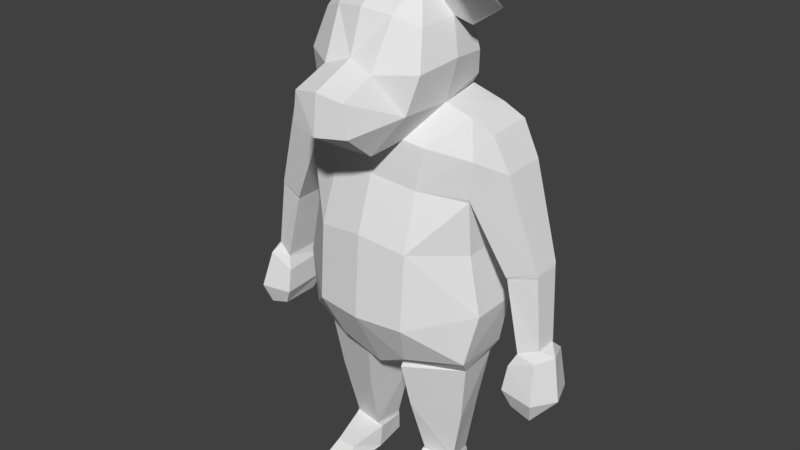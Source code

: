 # Source: Piggy.blend  (saved by Blender 2.77.0; exported with 4.5.12 LTS)
import bpy
from mathutils import Matrix  # noqa: F401  (used for matrix-valued properties, if any)

bpy.ops.wm.read_factory_settings(use_empty=True)
scene = bpy.context.scene
scene.name = 'Scene'

# ---- collections
col_collection_1 = bpy.data.collections.new('Collection 1'); scene.collection.children.link(col_collection_1)

# ---- world
world_world = bpy.data.worlds.new('World'); scene.world = world_world
world_world.color = (0.05088, 0.05088, 0.05088)
world_world.use_sun_shadow = False
world_world.sun_shadow_jitter_overblur = 0.0
world_world.cycles.sampling_method = 'MANUAL'

# ---- meshes
me_cube_001 = bpy.data.meshes.new('Cube.001')
me_cube_001.from_pydata([(0.1088, -0.23, 0.0009677), (0.1298, -0.1679, 0.05729), (0.1214, 0.09581, 0.001459), (0.1223, 0.09568, 0.06545), (0.2258, -0.23, -0.000657), (0.2064, -0.1679, 0.05622), (0.2132, 0.09581, 0.0001838), (0.2141, 0.09568, 0.06418), (0.1017, -0.03148, 0.08801), (0.1005, -0.04514, 0.001461), (0.2354, -0.03148, 0.08616), (0.2342, -0.04514, -0.0003948), (0.1153, -0.03991, 0.1036), (0.1246, 0.09563, 0.08204), (0.2123, 0.08845, 0.08082), (0.2326, -0.01822, 0.1018), (0.09504, -0.1008, 0.3245), (0.09144, 0.1393, 0.3262), (0.2607, 0.08092, 0.3238), (0.2818, -0.04354, 0.3147), (0.07287, -0.1187, 0.5089), (0.07115, 0.1976, 0.5109), (0.3281, 0.1088, 0.5976), (0.338, -0.1155, 0.6059), (0.3803, 0.08361, 0.805), (0.3802, -0.09384, 0.8018), (0.1357, -0.1896, 0.5823), (0.1785, -0.2621, 0.7468), (0.1859, 0.2781, 0.6364), (0.1746, 0.294, 0.8074), (0.2585, 0.08126, 0.3129), (0.07735, -0.1342, 0.498), (0.09293, 0.1373, 0.3153), (0.3156, -0.0697, 0.5478), (0.09404, 0.1359, 0.3072), (0.2569, 0.08151, 0.3048), (0.06905, 0.1968, 0.5), (0.3035, 0.09155, 0.551), (0.3372, 0.08361, 1.025), (0.3366, -0.09384, 1.022), (0.1787, -0.2417, 1.029), (0.1725, 0.2266, 1.057), (0.3362, 0.1433, 1.231), (0.3357, -0.1108, 1.228), (0.1702, -0.1758, 1.234), (0.1725, 0.2187, 1.232), (0.1955, -0.1639, 1.384), (0.208, -0.07122, 1.516), (0.1911, -0.1724, 1.775), (0.1776, 0.1104, 1.525), (0.1702, 0.2005, 1.405), (0.3957, -0.07341, 1.452), (0.3957, 0.09254, 1.461), (0.4614, -0.07621, 1.338), (0.4614, 0.08084, 1.346), (0.4682, 0.1058, 0.9728), (0.4671, -0.06873, 0.9711), (0.5661, -0.04597, 1.005), (0.5683, 0.05424, 1.005), (0.5254, 0.06599, 0.7128), (0.5246, -0.07476, 0.7127), (0.5947, -0.04925, 0.7391), (0.5962, 0.02341, 0.7427), (0.5671, -0.04409, 0.9963), (0.4688, -0.06947, 0.9629), (0.4706, 0.1007, 0.961), (0.5034, -0.09509, 0.667), (0.5652, 0.05894, 1.018), (0.5635, -0.0465, 1.013), (0.4638, -0.0722, 0.9775), (0.5186, 0.0992, 0.6694), (0.6017, -0.09288, 0.7099), (0.5997, 0.07468, 0.6972), (0.4964, -0.1157, 0.5791), (0.5156, 0.08555, 0.5762), (0.6211, -0.1325, 0.5736), (0.6242, 0.0791, 0.5538), (0.6036, -0.1024, 0.496), (0.611, 0.05224, 0.4915), (0.527, -0.09989, 0.5178), (0.5344, 0.05475, 0.5132), (0.5241, -0.07511, 0.7195), (0.5249, 0.0671, 0.7209), (0.5928, -0.05259, 0.7466), (0.5943, 0.02833, 0.7504), (0.6661, -0.03073, 0.5602), (0.6357, -0.01693, 0.7136), (0.3357, -0.1083, 1.217), (0.3362, 0.1351, 1.22), (0.3115, 0.09652, 1.496), (0.3115, -0.07187, 1.487), (0.3475, -0.1105, 1.36), (0.3159, -0.1231, 1.366), (0.3499, 0.1337, 1.372), (0.3266, 0.1453, 1.377), (0.1423, 0.1405, 1.578), (0.1328, 0.1506, 1.724), (0.1091, 0.07325, 1.863), (0.1198, -0.08501, 1.918), (0.1071, -0.2121, 1.804), (0.09342, -0.2964, 1.637), (0.0962, -0.4266, 1.585), (0.1112, -0.426, 1.472), (0.09084, -0.2968, 1.372), (0.1982, -0.0256, 1.781), (0.1884, 0.07827, 1.771), (0.1173, -0.1751, 1.396), (0.2248, 0.07717, 1.652), (0.2431, -0.06269, 1.665), (0.2196, -0.2161, 1.643), (0.21, 0.0955, 1.567), (0.179, -0.2346, 1.506), (0.1196, -0.04429, 1.923), (0.2596, -0.01256, 1.759), (0.1954, -0.1338, 1.991), (0.2007, -0.09959, 1.992), (0.3925, -0.04676, 1.844), (0.4313, -0.2282, 1.982), (-0.1088, -0.23, 0.0009677), (-0.1298, -0.1679, 0.05729), (-0.1214, 0.09581, 0.001459), (-0.1223, 0.09568, 0.06545), (-0.2258, -0.23, -0.000657), (-0.2064, -0.1679, 0.05622), (-0.2132, 0.09581, 0.0001838), (-0.2141, 0.09568, 0.06418), (-0.1017, -0.03148, 0.08801), (-0.1005, -0.04514, 0.001461), (-0.2354, -0.03148, 0.08616), (-0.2342, -0.04514, -0.0003948), (-0.1153, -0.03991, 0.1036), (-0.1246, 0.09563, 0.08204), (-0.2123, 0.08845, 0.08082), (-0.2326, -0.01822, 0.1018), (-0.09504, -0.1008, 0.3245), (-0.09144, 0.1393, 0.3262), (-0.2607, 0.08092, 0.3238), (-0.2818, -0.04354, 0.3147), (-0.07287, -0.1187, 0.5089), (-0.07115, 0.1976, 0.5109), (-0.3281, 0.1088, 0.5976), (-0.338, -0.1155, 0.6059), (-0.3803, 0.08361, 0.805), (-0.3802, -0.09384, 0.8018), (-0.1357, -0.1896, 0.5823), (-0.1785, -0.2621, 0.7468), (0.0, -0.1556, 0.5016), (0.0, 0.2383, 0.5293), (-0.1859, 0.2781, 0.6364), (-0.1746, 0.294, 0.8074), (-0.2585, 0.08126, 0.3129), (0.0, -0.2849, 0.745), (-0.07735, -0.1342, 0.498), (0.0, 0.3258, 0.8022), (-0.09293, 0.1373, 0.3153), (-0.3156, -0.0697, 0.5478), (-0.09404, 0.1359, 0.3072), (-0.2569, 0.08151, 0.3048), (-0.06905, 0.1968, 0.5), (-0.3035, 0.09155, 0.551), (-0.3372, 0.08361, 1.025), (-0.3366, -0.09384, 1.022), (-0.1787, -0.2417, 1.029), (-0.1725, 0.2266, 1.057), (0.0, -0.2626, 1.054), (0.0, 0.265, 1.081), (-0.3362, 0.1433, 1.231), (-0.3357, -0.1108, 1.228), (-0.1702, -0.1758, 1.234), (-0.1725, 0.2187, 1.232), (0.0, -0.196, 1.256), (0.0, 0.2572, 1.287), (-0.1955, -0.1639, 1.384), (0.0, -0.184, 1.406), (-0.208, -0.07122, 1.516), (-0.1911, -0.1724, 1.775), (-0.1776, 0.1104, 1.525), (0.0, 0.1738, 1.53), (-0.1702, 0.2005, 1.405), (0.0, 0.2197, 1.427), (-0.3957, -0.07341, 1.452), (-0.3957, 0.09254, 1.461), (-0.4614, -0.07621, 1.338), (-0.4614, 0.08084, 1.346), (-0.4682, 0.1058, 0.9728), (-0.4671, -0.06873, 0.9711), (-0.5661, -0.04597, 1.005), (-0.5683, 0.05424, 1.005), (-0.5254, 0.06599, 0.7128), (-0.5246, -0.07476, 0.7127), (-0.5947, -0.04925, 0.7391), (-0.5962, 0.02341, 0.7427), (-0.5671, -0.04409, 0.9963), (-0.4688, -0.06947, 0.9629), (-0.4706, 0.1007, 0.961), (-0.5034, -0.09509, 0.667), (-0.5652, 0.05894, 1.018), (-0.5635, -0.0465, 1.013), (-0.4638, -0.0722, 0.9775), (-0.5186, 0.0992, 0.6694), (-0.6017, -0.09288, 0.7099), (-0.5997, 0.07468, 0.6972), (-0.4964, -0.1157, 0.5791), (-0.5156, 0.08555, 0.5762), (-0.6211, -0.1325, 0.5736), (-0.6242, 0.0791, 0.5538), (-0.6036, -0.1024, 0.496), (-0.611, 0.05224, 0.4915), (-0.527, -0.09989, 0.5178), (-0.5344, 0.05475, 0.5132), (-0.5241, -0.07511, 0.7195), (-0.5249, 0.0671, 0.7209), (-0.5928, -0.05259, 0.7466), (-0.5943, 0.02833, 0.7504), (-0.6661, -0.03073, 0.5602), (-0.6357, -0.01693, 0.7136), (-0.3357, -0.1083, 1.217), (-0.3362, 0.1351, 1.22), (-0.3115, 0.09652, 1.496), (-0.3115, -0.07187, 1.487), (-0.3475, -0.1105, 1.36), (-0.3159, -0.1231, 1.366), (-0.3499, 0.1337, 1.372), (-0.3266, 0.1453, 1.377), (-0.1423, 0.1405, 1.578), (0.0, 0.1878, 1.609), (-0.1328, 0.1506, 1.724), (0.0, 0.1669, 1.74), (-0.1091, 0.07325, 1.863), (0.0, 0.09749, 1.889), (-0.1198, -0.08501, 1.918), (0.0, -0.09713, 1.926), (-0.1071, -0.2121, 1.804), (0.0, -0.2304, 1.817), (-0.09342, -0.2964, 1.637), (0.0, -0.2821, 1.669), (-0.0962, -0.4266, 1.585), (0.0, -0.4394, 1.602), (-0.1112, -0.426, 1.472), (0.0, -0.4532, 1.461), (-0.09084, -0.2968, 1.372), (0.0, -0.2905, 1.372), (-0.1982, -0.0256, 1.781), (-0.1884, 0.07827, 1.771), (-0.1173, -0.1751, 1.396), (-0.2248, 0.07717, 1.652), (-0.2431, -0.06269, 1.665), (-0.2196, -0.2161, 1.643), (-0.21, 0.0955, 1.567), (-0.179, -0.2346, 1.506), (-0.1196, -0.04429, 1.923), (-0.2596, -0.01256, 1.759), (-0.1954, -0.1338, 1.991), (-0.2007, -0.09959, 1.992), (-0.3925, -0.04676, 1.844), (-0.4313, -0.2282, 1.982)], [], [(3, 9, 8), (7, 2, 3), (5, 11, 10), (1, 4, 5), (9, 6, 11), (8, 15, 12), (10, 1, 5), (9, 4, 0), (7, 11, 6), (1, 9, 0), (19, 30, 18), (7, 15, 10), (3, 12, 13), (3, 14, 7), (33, 20, 31), (32, 16, 17), (19, 37, 33), (32, 18, 30), (23, 27, 26), (37, 21, 22), (33, 22, 23), (36, 20, 21), (23, 24, 25), (21, 146, 147), (24, 28, 29), (22, 21, 28), (23, 26, 20), (26, 151, 146), (28, 153, 29), (147, 28, 21), (146, 20, 26), (34, 30, 35), (17, 31, 36), (34, 16, 32), (19, 35, 30), (15, 35, 19), (12, 34, 13), (15, 16, 12), (14, 34, 35), (18, 36, 37), (19, 31, 16), (29, 38, 24), (24, 39, 25), (29, 165, 41), (25, 40, 27), (151, 40, 164), (165, 45, 41), (41, 88, 38), (38, 87, 39), (164, 44, 170), (40, 87, 44), (44, 106, 170), (98, 48, 104), (177, 95, 49), (177, 50, 179), (171, 50, 45), (90, 52, 89), (51, 54, 52), (68, 58, 67), (69, 55, 56), (68, 56, 57), (67, 58, 55), (81, 61, 83), (81, 59, 60), (84, 59, 82), (83, 62, 84), (58, 57, 63), (58, 65, 55), (56, 65, 64), (56, 63, 57), (67, 42, 54), (43, 68, 53), (42, 69, 43), (53, 67, 54), (60, 70, 66), (59, 72, 70), (62, 86, 72), (60, 71, 61), (66, 74, 73), (72, 85, 76), (70, 76, 74), (66, 75, 71), (76, 85, 78), (77, 80, 78), (74, 79, 73), (79, 75, 73), (76, 80, 74), (63, 84, 58), (84, 65, 58), (64, 82, 81), (64, 83, 63), (85, 71, 75), (86, 61, 71), (61, 86, 62), (78, 85, 77), (77, 85, 75), (47, 89, 49), (44, 87, 43), (88, 45, 42), (88, 43, 87), (53, 91, 43), (54, 42, 93), (90, 91, 51), (52, 94, 89), (92, 44, 43), (91, 53, 51), (91, 92, 43), (93, 52, 54), (94, 93, 42), (45, 94, 42), (46, 90, 47), (50, 89, 94), (225, 96, 95), (227, 97, 96), (231, 98, 112), (231, 99, 98), (99, 235, 100), (100, 237, 101), (101, 239, 102), (239, 103, 102), (173, 103, 241), (97, 104, 105), (47, 106, 46), (48, 108, 104), (104, 107, 105), (108, 110, 107), (49, 110, 47), (49, 95, 110), (109, 99, 100), (97, 105, 96), (105, 107, 96), (95, 107, 110), (109, 47, 108), (47, 111, 106), (103, 106, 111), (102, 103, 111), (109, 100, 111), (101, 111, 100), (113, 115, 116), (104, 115, 113), (98, 115, 112), (104, 114, 98), (116, 115, 117), (115, 114, 117), (114, 116, 117), (3, 2, 9), (7, 6, 2), (5, 4, 11), (1, 0, 4), (9, 2, 6), (8, 10, 15), (10, 8, 1), (9, 11, 4), (7, 10, 11), (1, 8, 9), (7, 14, 15), (3, 8, 12), (3, 13, 14), (33, 23, 20), (19, 18, 37), (32, 17, 18), (23, 25, 27), (37, 36, 21), (33, 37, 22), (36, 31, 20), (23, 22, 24), (21, 20, 146), (24, 22, 28), (26, 27, 151), (28, 147, 153), (34, 32, 30), (17, 16, 31), (15, 14, 35), (12, 16, 34), (15, 19, 16), (14, 13, 34), (18, 17, 36), (19, 33, 31), (29, 41, 38), (24, 38, 39), (29, 153, 165), (25, 39, 40), (151, 27, 40), (165, 171, 45), (41, 45, 88), (38, 88, 87), (164, 40, 44), (40, 39, 87), (173, 170, 106), (44, 46, 106), (98, 99, 48), (177, 225, 95), (177, 49, 50), (171, 179, 50), (90, 51, 52), (51, 53, 54), (68, 57, 58), (68, 69, 56), (81, 60, 61), (81, 82, 59), (84, 62, 59), (83, 61, 62), (56, 55, 65), (56, 64, 63), (67, 55, 42), (43, 69, 68), (42, 55, 69), (53, 68, 67), (60, 59, 70), (59, 62, 72), (60, 66, 71), (66, 70, 74), (72, 86, 85), (70, 72, 76), (66, 73, 75), (77, 79, 80), (74, 80, 79), (79, 77, 75), (76, 78, 80), (63, 83, 84), (84, 82, 65), (64, 65, 82), (64, 81, 83), (85, 86, 71), (47, 90, 89), (88, 42, 43), (90, 92, 91), (52, 93, 94), (92, 46, 44), (45, 50, 94), (46, 92, 90), (50, 49, 89), (225, 227, 96), (227, 229, 97), (112, 97, 229), (229, 231, 112), (231, 233, 99), (99, 233, 235), (100, 235, 237), (101, 237, 239), (239, 241, 103), (173, 106, 103), (97, 112, 104), (48, 109, 108), (104, 108, 107), (108, 47, 110), (109, 48, 99), (95, 96, 107), (109, 111, 47), (101, 102, 111), (104, 112, 115), (98, 114, 115), (104, 113, 114), (114, 113, 116), (121, 126, 127), (125, 121, 120), (123, 128, 129), (119, 123, 122), (127, 129, 124), (126, 130, 133), (128, 123, 119), (127, 118, 122), (125, 124, 129), (119, 118, 127), (137, 136, 150), (125, 128, 133), (121, 131, 130), (121, 125, 132), (155, 152, 138), (154, 135, 134), (137, 155, 159), (154, 150, 136), (141, 144, 145), (159, 140, 139), (155, 141, 140), (158, 139, 138), (141, 143, 142), (139, 147, 146), (142, 149, 148), (140, 148, 139), (141, 138, 144), (144, 146, 151), (148, 149, 153), (147, 139, 148), (146, 144, 138), (156, 157, 150), (135, 158, 152), (156, 154, 134), (137, 150, 157), (133, 137, 157), (130, 131, 156), (133, 130, 134), (132, 157, 156), (136, 159, 158), (137, 134, 152), (149, 142, 160), (142, 143, 161), (149, 163, 165), (143, 145, 162), (151, 164, 162), (165, 163, 169), (163, 160, 217), (160, 161, 216), (164, 170, 168), (162, 168, 216), (168, 170, 244), (230, 242, 175), (177, 176, 224), (177, 179, 178), (171, 169, 178), (219, 218, 181), (180, 181, 183), (197, 196, 187), (198, 185, 184), (197, 186, 185), (196, 184, 187), (210, 212, 190), (210, 189, 188), (213, 211, 188), (212, 213, 191), (187, 192, 186), (187, 184, 194), (185, 193, 194), (185, 186, 192), (196, 183, 166), (167, 182, 197), (166, 167, 198), (182, 183, 196), (189, 195, 199), (188, 199, 201), (191, 201, 215), (189, 190, 200), (195, 202, 203), (201, 205, 214), (199, 203, 205), (195, 200, 204), (205, 207, 214), (206, 207, 209), (203, 202, 208), (208, 202, 204), (205, 203, 209), (192, 187, 213), (213, 187, 194), (193, 210, 211), (193, 192, 212), (214, 204, 200), (215, 200, 190), (190, 191, 215), (207, 206, 214), (206, 204, 214), (174, 176, 218), (168, 167, 216), (217, 166, 169), (217, 216, 167), (182, 167, 220), (183, 222, 166), (219, 180, 220), (181, 218, 223), (221, 167, 168), (220, 180, 182), (220, 167, 221), (222, 183, 181), (223, 166, 222), (169, 166, 223), (172, 174, 219), (178, 223, 218), (225, 224, 226), (227, 226, 228), (231, 250, 230), (231, 230, 232), (232, 234, 235), (234, 236, 237), (236, 238, 239), (239, 238, 240), (173, 241, 240), (228, 243, 242), (174, 172, 244), (175, 242, 246), (242, 243, 245), (246, 245, 248), (176, 174, 248), (176, 248, 224), (247, 234, 232), (228, 226, 243), (243, 226, 245), (224, 248, 245), (247, 246, 174), (174, 244, 249), (240, 249, 244), (238, 249, 240), (247, 249, 234), (236, 234, 249), (251, 254, 253), (242, 251, 253), (230, 250, 253), (242, 230, 252), (254, 255, 253), (253, 255, 252), (252, 255, 254), (121, 127, 120), (125, 120, 124), (123, 129, 122), (119, 122, 118), (127, 124, 120), (126, 133, 128), (128, 119, 126), (127, 122, 129), (125, 129, 128), (119, 127, 126), (125, 133, 132), (121, 130, 126), (121, 132, 131), (155, 138, 141), (137, 159, 136), (154, 136, 135), (141, 145, 143), (159, 139, 158), (155, 140, 159), (158, 138, 152), (141, 142, 140), (139, 146, 138), (142, 148, 140), (144, 151, 145), (148, 153, 147), (156, 150, 154), (135, 152, 134), (133, 157, 132), (130, 156, 134), (133, 134, 137), (132, 156, 131), (136, 158, 135), (137, 152, 155), (149, 160, 163), (142, 161, 160), (149, 165, 153), (143, 162, 161), (151, 162, 145), (165, 169, 171), (163, 217, 169), (160, 216, 217), (164, 168, 162), (162, 216, 161), (173, 244, 170), (168, 244, 172), (230, 175, 232), (177, 224, 225), (177, 178, 176), (171, 178, 179), (219, 181, 180), (180, 183, 182), (197, 187, 186), (197, 185, 198), (210, 190, 189), (210, 188, 211), (213, 188, 191), (212, 191, 190), (185, 194, 184), (185, 192, 193), (196, 166, 184), (167, 197, 198), (166, 198, 184), (182, 196, 197), (189, 199, 188), (188, 201, 191), (189, 200, 195), (195, 203, 199), (201, 214, 215), (199, 205, 201), (195, 204, 202), (206, 209, 208), (203, 208, 209), (208, 204, 206), (205, 209, 207), (192, 213, 212), (213, 194, 211), (193, 211, 194), (193, 212, 210), (214, 200, 215), (174, 218, 219), (217, 167, 166), (219, 220, 221), (181, 223, 222), (221, 168, 172), (169, 223, 178), (172, 219, 221), (178, 218, 176), (225, 226, 227), (227, 228, 229), (250, 229, 228), (229, 250, 231), (231, 232, 233), (232, 235, 233), (234, 237, 235), (236, 239, 237), (239, 240, 241), (173, 240, 244), (228, 242, 250), (175, 246, 247), (242, 245, 246), (246, 248, 174), (247, 232, 175), (224, 245, 226), (247, 174, 249), (236, 249, 238), (242, 253, 250), (230, 253, 252), (242, 252, 251), (252, 254, 251)])
_uv = me_cube_001.uv_layers.new(name='UVMap')
_uv.uv.foreach_set('vector', [0.5556, 0.985, 0.4911, 0.9009, 0.5665, 0.8999, 0.5065, 0.7326, 0.5511, 0.6775, 0.5506, 0.7325, 0.5297, 0.8094, 0.4911, 0.9009, 0.5665, 0.8999, 0.608, 0.7139, 0.6671, 0.6535, 0.6521, 0.7139, 0.6503, 0.9235, 0.6055, 0.9783, 0.5979, 0.9229, 0.7851, 0.4332, 0.8696, 0.4517, 0.7857, 0.4517, 0.6561, 0.8271, 0.608, 0.7139, 0.6521, 0.7139, 0.6503, 0.9235, 0.602, 0.8505, 0.6479, 0.851, 0.5556, 0.985, 0.4911, 0.9009, 0.5022, 0.9922, 0.5297, 0.8094, 0.4911, 0.9009, 0.4938, 0.7809, 0.8656, 0.5961, 0.919, 0.5961, 0.9197, 0.6027, 0.9184, 0.4332, 0.8696, 0.4517, 0.869, 0.4332, 0.7, 0.4332, 0.7857, 0.4517, 0.7007, 0.4517, 0.9906, 0.4332, 0.919, 0.4517, 0.9184, 0.4332, 0.8683, 0.7035, 0.7838, 0.7126, 0.7844, 0.7035, 0.7007, 0.5961, 0.7818, 0.5961, 0.7013, 0.6027, 0.8656, 0.5961, 0.9177, 0.7035, 0.8683, 0.7035, 0.9913, 0.5961, 0.9197, 0.6027, 0.919, 0.5961, 0.2495, 0.07454, 0.1976, 0.1863, 0.1832, 0.1097, 0.9177, 0.7035, 0.9893, 0.7126, 0.917, 0.7126, 0.8683, 0.7035, 0.917, 0.7126, 0.869, 0.7308, 0.6993, 0.7035, 0.7838, 0.7126, 0.6987, 0.7126, 0.5549, 0.06739, 0.6386, 0.2166, 0.5558, 0.1822, 0.9659, 0.8093, 0.7137, 0.7738, 0.995, 0.7763, 0.2939, 0.2354, 0.3578, 0.1196, 0.3635, 0.2489, 0.2929, 0.06639, 0.3688, 0.03659, 0.3578, 0.1196, 0.2495, 0.07454, 0.1832, 0.1097, 0.1551, 0.05581, 0.1832, 0.1097, 0.1332, 0.1821, 0.1255, 0.0629, 0.3578, 0.1196, 0.4173, 0.2596, 0.3635, 0.2489, 0.4165, 0.04466, 0.3578, 0.1196, 0.3688, 0.03659, 0.1255, 0.0629, 0.1551, 0.05581, 0.1832, 0.1097, 0.9913, 0.5892, 0.919, 0.5961, 0.919, 0.5892, 0.7013, 0.6027, 0.7844, 0.7035, 0.6993, 0.7035, 0.7007, 0.5892, 0.7818, 0.5961, 0.7007, 0.5961, 0.8656, 0.5961, 0.919, 0.5892, 0.919, 0.5961, 0.8696, 0.4517, 0.919, 0.5892, 0.8656, 0.5961, 0.7857, 0.4517, 0.7007, 0.5892, 0.7007, 0.4517, 0.8696, 0.4517, 0.7818, 0.5961, 0.7857, 0.4517, 0.919, 0.4517, 0.9913, 0.5892, 0.919, 0.5892, 0.9197, 0.6027, 0.99, 0.7035, 0.9177, 0.7035, 0.8656, 0.5961, 0.7844, 0.7035, 0.7818, 0.5961, 0.3635, 0.2489, 0.2902, 0.3424, 0.2939, 0.2354, 0.6386, 0.2166, 0.5437, 0.3393, 0.5558, 0.1822, 0.3635, 0.2489, 0.4165, 0.3689, 0.3689, 0.3562, 0.2671, 0.2039, 0.1781, 0.3066, 0.1976, 0.1863, 0.1332, 0.1821, 0.1781, 0.3066, 0.1331, 0.3175, 0.4165, 0.3689, 0.3587, 0.4503, 0.3689, 0.3562, 0.3689, 0.3562, 0.293, 0.4381, 0.2902, 0.3424, 0.6552, 0.3346, 0.5424, 0.4652, 0.5437, 0.3393, 0.1331, 0.3175, 0.1763, 0.4146, 0.1372, 0.4074, 0.1781, 0.3066, 0.2632, 0.3897, 0.1763, 0.4146, 0.1763, 0.4146, 0.1587, 0.5238, 0.1372, 0.4074, 0.1755, 0.9473, 0.1735, 0.9163, 0.1899, 0.9139, 0.2441, 0.8472, 0.2238, 0.8592, 0.2047, 0.8194, 0.4127, 0.6359, 0.3642, 0.5554, 0.4127, 0.5586, 0.4096, 0.458, 0.3642, 0.5554, 0.3587, 0.4503, 0.2138, 0.5758, 0.262, 0.6182, 0.2392, 0.6253, 0.7916, 0.4262, 0.7297, 0.3552, 0.7282, 0.4262, 0.7932, 0.1787, 0.7297, 0.1481, 0.7297, 0.1787, 0.8457, 0.1787, 0.914, 0.1789, 0.8457, 0.1651, 0.7932, 0.1787, 0.8457, 0.1651, 0.7932, 0.1651, 0.7297, 0.1787, 0.7297, 0.1481, 0.6792, 0.1787, 0.837, 0.8259, 0.8063, 0.8308, 0.8085, 0.8243, 0.9029, 0.8229, 0.9808, 0.8267, 0.9032, 0.8275, 0.7526, 0.824, 0.7041, 0.832, 0.7064, 0.825, 0.8085, 0.8243, 0.7553, 0.8317, 0.7526, 0.824, 0.7297, 0.1481, 0.7932, 0.1651, 0.7932, 0.1481, 0.7297, 0.1481, 0.6792, 0.1481, 0.6792, 0.1787, 0.8457, 0.1651, 0.914, 0.1483, 0.8457, 0.1481, 0.8457, 0.1651, 0.7932, 0.1481, 0.7932, 0.1651, 0.7297, 0.1787, 0.6792, 0.3552, 0.7297, 0.3552, 0.8457, 0.3552, 0.7932, 0.1787, 0.7932, 0.3552, 0.914, 0.3554, 0.8457, 0.1787, 0.8457, 0.3552, 0.7932, 0.3552, 0.7297, 0.1787, 0.7297, 0.3552, 0.9032, 0.8275, 0.9923, 0.8568, 0.8829, 0.8631, 0.7041, 0.832, 0.7252, 0.8676, 0.6875, 0.8854, 0.7553, 0.8317, 0.7756, 0.8607, 0.7252, 0.8676, 0.8394, 0.8303, 0.8211, 0.8741, 0.8063, 0.8308, 0.8829, 0.8631, 0.9925, 0.9199, 0.8834, 0.9238, 0.7252, 0.8676, 0.7797, 0.9492, 0.7356, 0.9497, 0.6875, 0.8854, 0.7356, 0.9497, 0.6913, 0.9663, 0.8736, 0.8973, 0.8246, 0.9429, 0.8211, 0.8741, 0.7356, 0.9497, 0.7797, 0.9492, 0.7613, 0.9792, 0.7983, 0.9802, 0.7325, 0.9974, 0.7613, 0.9792, 0.9925, 0.9199, 0.9032, 0.9715, 0.8834, 0.9238, 0.8349, 0.9957, 0.8246, 0.9429, 0.882, 0.9356, 0.7356, 0.9497, 0.7325, 0.9974, 0.6913, 0.9663, 0.7932, 0.1481, 0.7297, 0.004957, 0.7297, 0.1481, 0.7297, 0.004957, 0.6792, 0.1481, 0.7297, 0.1481, 0.8457, 0.1481, 0.914, 0.005135, 0.8457, 0.004957, 0.8457, 0.1481, 0.7932, 0.004957, 0.7932, 0.1481, 0.7797, 0.9492, 0.8211, 0.8741, 0.8246, 0.9429, 0.7756, 0.8607, 0.8063, 0.8308, 0.8211, 0.8741, 0.8063, 0.8308, 0.7756, 0.8607, 0.7553, 0.8317, 0.7613, 0.9792, 0.7797, 0.9492, 0.7983, 0.9802, 0.7983, 0.9802, 0.7797, 0.9492, 0.8246, 0.9429, 0.1615, 0.5912, 0.2392, 0.6253, 0.2053, 0.6378, 0.1763, 0.4146, 0.2632, 0.3897, 0.2628, 0.3956, 0.293, 0.4381, 0.3587, 0.4503, 0.2924, 0.446, 0.6572, 0.4689, 0.5423, 0.4724, 0.5424, 0.4652, 0.7932, 0.3552, 0.8197, 0.4084, 0.8457, 0.3552, 0.7297, 0.3552, 0.6792, 0.3552, 0.6949, 0.4057, 0.2138, 0.5758, 0.2561, 0.5057, 0.2579, 0.5598, 0.2858, 0.6067, 0.3061, 0.5411, 0.3187, 0.6187, 0.2303, 0.5151, 0.1763, 0.4146, 0.2628, 0.3956, 0.8197, 0.4084, 0.7932, 0.3552, 0.7916, 0.4262, 0.2561, 0.5057, 0.2303, 0.5151, 0.2628, 0.3956, 0.6949, 0.4057, 0.7282, 0.4262, 0.7297, 0.3552, 0.3061, 0.5411, 0.2906, 0.5378, 0.2924, 0.446, 0.3587, 0.4503, 0.3061, 0.5411, 0.2924, 0.446, 0.1944, 0.5239, 0.2138, 0.5758, 0.1615, 0.5912, 0.3642, 0.5554, 0.3187, 0.6187, 0.3061, 0.5411, 0.2473, 0.8872, 0.2278, 0.8983, 0.2238, 0.8592, 0.2457, 0.929, 0.2157, 0.9392, 0.2278, 0.8983, 0.1667, 0.9731, 0.1755, 0.9473, 0.1845, 0.9488, 0.1667, 0.9731, 0.1372, 0.9398, 0.1755, 0.9473, 0.1372, 0.9398, 0.09109, 0.9148, 0.1021, 0.8859, 0.1021, 0.8859, 0.02729, 0.8762, 0.05045, 0.8498, 0.1633, 0.7611, 0.1151, 0.7202, 0.184, 0.719, 0.1151, 0.7202, 0.1474, 0.656, 0.184, 0.719, 0.4579, 0.8673, 0.3817, 0.813, 0.4526, 0.8132, 0.2157, 0.9392, 0.1899, 0.9139, 0.2093, 0.9062, 0.1615, 0.5912, 0.1587, 0.5238, 0.1944, 0.5239, 0.1735, 0.9163, 0.1824, 0.8715, 0.1899, 0.9139, 0.1899, 0.9139, 0.2009, 0.8827, 0.2093, 0.9062, 0.1824, 0.8715, 0.1958, 0.853, 0.2009, 0.8827, 0.2047, 0.8194, 0.1958, 0.853, 0.1729, 0.8194, 0.2047, 0.8194, 0.2238, 0.8592, 0.1958, 0.853, 0.1522, 0.8884, 0.1372, 0.9398, 0.1021, 0.8859, 0.2157, 0.9392, 0.2093, 0.9062, 0.2278, 0.8983, 0.2093, 0.9062, 0.2009, 0.8827, 0.2278, 0.8983, 0.2238, 0.8592, 0.2009, 0.8827, 0.1958, 0.853, 0.1522, 0.8884, 0.1729, 0.8194, 0.1824, 0.8715, 0.1729, 0.8194, 0.1125, 0.8513, 0.136, 0.8173, 0.0953, 0.818, 0.136, 0.8173, 0.1125, 0.8513, 0.04126, 0.8269, 0.0953, 0.818, 0.1125, 0.8513, 0.1522, 0.8884, 0.1021, 0.8859, 0.1125, 0.8513, 0.05045, 0.8498, 0.1125, 0.8513, 0.1021, 0.8859, 0.3847, 0.9919, 0.3796, 0.9183, 0.3363, 0.9751, 0.4008, 0.9786, 0.3796, 0.9183, 0.3847, 0.9919, 0.4102, 0.9174, 0.3796, 0.9183, 0.4109, 0.93, 0.3944, 0.6742, 0.3875, 0.7805, 0.4337, 0.7462, 0.3363, 0.9751, 0.3796, 0.9183, 0.3037, 0.9104, 0.3796, 0.9183, 0.3783, 0.9086, 0.3037, 0.9104, 0.3875, 0.7805, 0.3237, 0.7011, 0.2854, 0.7922, 0.5556, 0.985, 0.5022, 0.9922, 0.4911, 0.9009, 0.5065, 0.7326, 0.5055, 0.6772, 0.5511, 0.6775, 0.5297, 0.8094, 0.4938, 0.7809, 0.4911, 0.9009, 0.608, 0.7139, 0.5947, 0.6537, 0.6671, 0.6535, 0.6503, 0.9235, 0.6415, 0.9787, 0.6055, 0.9783, 0.7851, 0.4332, 0.869, 0.4332, 0.8696, 0.4517, 0.6561, 0.8271, 0.6006, 0.8273, 0.608, 0.7139, 0.6503, 0.9235, 0.5979, 0.9229, 0.602, 0.8505, 0.5556, 0.985, 0.5665, 0.8999, 0.4911, 0.9009, 0.5297, 0.8094, 0.5665, 0.8999, 0.4911, 0.9009, 0.9184, 0.4332, 0.919, 0.4517, 0.8696, 0.4517, 0.7, 0.4332, 0.7851, 0.4332, 0.7857, 0.4517, 0.9906, 0.4332, 0.9913, 0.4517, 0.919, 0.4517, 0.8683, 0.7035, 0.869, 0.7308, 0.7838, 0.7126, 0.8656, 0.5961, 0.9197, 0.6027, 0.9177, 0.7035, 0.9913, 0.5961, 0.992, 0.6027, 0.9197, 0.6027, 0.2495, 0.07454, 0.2671, 0.2039, 0.1976, 0.1863, 0.9177, 0.7035, 0.99, 0.7035, 0.9893, 0.7126, 0.8683, 0.7035, 0.9177, 0.7035, 0.917, 0.7126, 0.6993, 0.7035, 0.7844, 0.7035, 0.7838, 0.7126, 0.5549, 0.06739, 0.6547, 0.06195, 0.6386, 0.2166, 0.9659, 0.8093, 0.7387, 0.8074, 0.7137, 0.7738, 0.2939, 0.2354, 0.2929, 0.06639, 0.3578, 0.1196, 0.1832, 0.1097, 0.1976, 0.1863, 0.1332, 0.1821, 0.3578, 0.1196, 0.4165, 0.04466, 0.4173, 0.2596, 0.9913, 0.5892, 0.9913, 0.5961, 0.919, 0.5961, 0.7013, 0.6027, 0.7818, 0.5961, 0.7844, 0.7035, 0.8696, 0.4517, 0.919, 0.4517, 0.919, 0.5892, 0.7857, 0.4517, 0.7818, 0.5961, 0.7007, 0.5892, 0.8696, 0.4517, 0.8656, 0.5961, 0.7818, 0.5961, 0.919, 0.4517, 0.9913, 0.4517, 0.9913, 0.5892, 0.9197, 0.6027, 0.992, 0.6027, 0.99, 0.7035, 0.8656, 0.5961, 0.8683, 0.7035, 0.7844, 0.7035, 0.3635, 0.2489, 0.3689, 0.3562, 0.2902, 0.3424, 0.6386, 0.2166, 0.6552, 0.3346, 0.5437, 0.3393, 0.3635, 0.2489, 0.4173, 0.2596, 0.4165, 0.3689, 0.2671, 0.2039, 0.2659, 0.3003, 0.1781, 0.3066, 0.1332, 0.1821, 0.1976, 0.1863, 0.1781, 0.3066, 0.4165, 0.3689, 0.4096, 0.458, 0.3587, 0.4503, 0.3689, 0.3562, 0.3587, 0.4503, 0.293, 0.4381, 0.6552, 0.3346, 0.6572, 0.4689, 0.5424, 0.4652, 0.1331, 0.3175, 0.1781, 0.3066, 0.1763, 0.4146, 0.1781, 0.3066, 0.2659, 0.3003, 0.2632, 0.3897, 0.1325, 0.5226, 0.1372, 0.4074, 0.1587, 0.5238, 0.1763, 0.4146, 0.1944, 0.5239, 0.1587, 0.5238, 0.1755, 0.9473, 0.1372, 0.9398, 0.1735, 0.9163, 0.2441, 0.8472, 0.2473, 0.8872, 0.2238, 0.8592, 0.4127, 0.6359, 0.3591, 0.6339, 0.3642, 0.5554, 0.4096, 0.458, 0.4127, 0.5586, 0.3642, 0.5554, 0.2138, 0.5758, 0.2579, 0.5598, 0.262, 0.6182, 0.7916, 0.4262, 0.7932, 0.3552, 0.7297, 0.3552, 0.7932, 0.1787, 0.7932, 0.1651, 0.7297, 0.1481, 0.7932, 0.1787, 0.8457, 0.1787, 0.8457, 0.1651, 0.837, 0.8259, 0.8394, 0.8303, 0.8063, 0.8308, 0.9029, 0.8229, 0.9815, 0.8212, 0.9808, 0.8267, 0.7526, 0.824, 0.7553, 0.8317, 0.7041, 0.832, 0.8085, 0.8243, 0.8063, 0.8308, 0.7553, 0.8317, 0.8457, 0.1651, 0.914, 0.1789, 0.914, 0.1483, 0.8457, 0.1651, 0.8457, 0.1481, 0.7932, 0.1481, 0.7297, 0.1787, 0.6792, 0.1787, 0.6792, 0.3552, 0.8457, 0.3552, 0.8457, 0.1787, 0.7932, 0.1787, 0.914, 0.3554, 0.914, 0.1789, 0.8457, 0.1787, 0.7932, 0.3552, 0.7932, 0.1787, 0.7297, 0.1787, 0.9032, 0.8275, 0.9808, 0.8267, 0.9923, 0.8568, 0.7041, 0.832, 0.7553, 0.8317, 0.7252, 0.8676, 0.8394, 0.8303, 0.8736, 0.8973, 0.8211, 0.8741, 0.8829, 0.8631, 0.9923, 0.8568, 0.9925, 0.9199, 0.7252, 0.8676, 0.7756, 0.8607, 0.7797, 0.9492, 0.6875, 0.8854, 0.7252, 0.8676, 0.7356, 0.9497, 0.8736, 0.8973, 0.882, 0.9356, 0.8246, 0.9429, 0.7983, 0.9802, 0.8349, 0.9957, 0.7325, 0.9974, 0.9925, 0.9199, 0.9728, 0.9691, 0.9032, 0.9715, 0.8349, 0.9957, 0.7983, 0.9802, 0.8246, 0.9429, 0.7356, 0.9497, 0.7613, 0.9792, 0.7325, 0.9974, 0.7932, 0.1481, 0.7932, 0.004957, 0.7297, 0.004957, 0.7297, 0.004957, 0.6792, 0.004957, 0.6792, 0.1481, 0.8457, 0.1481, 0.914, 0.1483, 0.914, 0.005135, 0.8457, 0.1481, 0.8457, 0.004957, 0.7932, 0.004957, 0.7797, 0.9492, 0.7756, 0.8607, 0.8211, 0.8741, 0.1615, 0.5912, 0.2138, 0.5758, 0.2392, 0.6253, 0.6572, 0.4689, 0.6585, 0.4769, 0.5423, 0.4724, 0.2138, 0.5758, 0.2303, 0.5151, 0.2561, 0.5057, 0.2858, 0.6067, 0.2906, 0.5378, 0.3061, 0.5411, 0.2303, 0.5151, 0.1944, 0.5239, 0.1763, 0.4146, 0.3587, 0.4503, 0.3642, 0.5554, 0.3061, 0.5411, 0.1944, 0.5239, 0.2303, 0.5151, 0.2138, 0.5758, 0.3642, 0.5554, 0.3591, 0.6339, 0.3187, 0.6187, 0.2473, 0.8872, 0.2457, 0.929, 0.2278, 0.8983, 0.2457, 0.929, 0.2304, 0.9687, 0.2157, 0.9392, 0.1845, 0.9488, 0.2157, 0.9392, 0.2304, 0.9687, 0.2304, 0.9687, 0.1667, 0.9731, 0.1845, 0.9488, 0.1667, 0.9731, 0.1118, 0.9506, 0.1372, 0.9398, 0.1372, 0.9398, 0.1118, 0.9506, 0.09109, 0.9148, 0.1021, 0.8859, 0.09109, 0.9148, 0.02729, 0.8762, 0.1633, 0.7611, 0.12, 0.7804, 0.1151, 0.7202, 0.1151, 0.7202, 0.1172, 0.6542, 0.1474, 0.656, 0.4579, 0.8673, 0.3704, 0.862, 0.3817, 0.813, 0.2157, 0.9392, 0.1845, 0.9488, 0.1899, 0.9139, 0.1735, 0.9163, 0.1522, 0.8884, 0.1824, 0.8715, 0.1899, 0.9139, 0.1824, 0.8715, 0.2009, 0.8827, 0.1824, 0.8715, 0.1729, 0.8194, 0.1958, 0.853, 0.1522, 0.8884, 0.1735, 0.9163, 0.1372, 0.9398, 0.2238, 0.8592, 0.2278, 0.8983, 0.2009, 0.8827, 0.1522, 0.8884, 0.1125, 0.8513, 0.1729, 0.8194, 0.05045, 0.8498, 0.04126, 0.8269, 0.1125, 0.8513, 0.4008, 0.9786, 0.4109, 0.93, 0.3796, 0.9183, 0.4102, 0.9174, 0.3783, 0.9086, 0.3796, 0.9183, 0.3944, 0.6742, 0.3698, 0.6703, 0.3875, 0.7805, 0.3875, 0.7805, 0.3698, 0.6703, 0.3237, 0.7011, 0.5556, 0.985, 0.5665, 0.8999, 0.4911, 0.9009, 0.5506, 0.7325, 0.5065, 0.7326, 0.5055, 0.6772, 0.5297, 0.8094, 0.5665, 0.8999, 0.4911, 0.9009, 0.608, 0.7139, 0.6523, 0.7137, 0.6671, 0.6535, 0.6503, 0.9235, 0.5979, 0.9229, 0.6055, 0.9783, 0.7851, 0.4332, 0.7857, 0.4517, 0.8696, 0.4517, 0.6561, 0.8271, 0.6523, 0.7137, 0.608, 0.7139, 0.6503, 0.9235, 0.6479, 0.851, 0.602, 0.8505, 0.5556, 0.985, 0.5022, 0.9922, 0.4911, 0.9009, 0.5297, 0.8094, 0.4938, 0.7809, 0.4911, 0.9009, 0.8656, 0.5961, 0.9197, 0.6027, 0.919, 0.5961, 0.9184, 0.4332, 0.869, 0.4332, 0.8696, 0.4517, 0.7, 0.4332, 0.7007, 0.4517, 0.7857, 0.4517, 0.9906, 0.4332, 0.9184, 0.4332, 0.919, 0.4517, 0.8683, 0.7035, 0.7844, 0.7035, 0.7838, 0.7126, 0.7007, 0.5961, 0.7013, 0.6027, 0.7818, 0.5961, 0.8656, 0.5961, 0.8683, 0.7035, 0.9177, 0.7035, 0.9913, 0.5961, 0.919, 0.5961, 0.9197, 0.6027, 0.005817, 0.07331, 0.09115, 0.1097, 0.07666, 0.1814, 0.9177, 0.7035, 0.917, 0.7126, 0.9893, 0.7126, 0.8683, 0.7035, 0.869, 0.7308, 0.917, 0.7126, 0.6993, 0.7035, 0.6987, 0.7126, 0.7838, 0.7126, 0.6467, 0.08522, 0.6457, 0.2001, 0.5475, 0.2104, 0.9664, 0.743, 0.995, 0.7763, 0.7137, 0.7738, 0.5384, 0.2377, 0.4696, 0.2504, 0.4753, 0.1079, 0.5286, 0.06252, 0.4753, 0.1079, 0.4588, 0.03892, 0.005817, 0.07331, 0.09587, 0.05581, 0.09115, 0.1097, 0.09115, 0.1097, 0.1255, 0.0629, 0.1332, 0.1821, 0.4753, 0.1079, 0.4696, 0.2504, 0.4173, 0.2596, 0.4165, 0.04466, 0.4588, 0.03892, 0.4753, 0.1079, 0.1255, 0.0629, 0.09115, 0.1097, 0.09587, 0.05581, 0.9913, 0.5892, 0.919, 0.5892, 0.919, 0.5961, 0.7013, 0.6027, 0.6993, 0.7035, 0.7844, 0.7035, 0.7007, 0.5892, 0.7007, 0.5961, 0.7818, 0.5961, 0.8656, 0.5961, 0.919, 0.5961, 0.919, 0.5892, 0.8696, 0.4517, 0.8656, 0.5961, 0.919, 0.5892, 0.7857, 0.4517, 0.7007, 0.4517, 0.7007, 0.5892, 0.8696, 0.4517, 0.7857, 0.4517, 0.7818, 0.5961, 0.919, 0.4517, 0.919, 0.5892, 0.9913, 0.5892, 0.9197, 0.6027, 0.9177, 0.7035, 0.99, 0.7035, 0.8656, 0.5961, 0.7818, 0.5961, 0.7844, 0.7035, 0.4696, 0.2504, 0.5384, 0.2377, 0.532, 0.3424, 0.5475, 0.2104, 0.6457, 0.2001, 0.6579, 0.3572, 0.4696, 0.2504, 0.4642, 0.3562, 0.4165, 0.3689, 0.002563, 0.1992, 0.07666, 0.1814, 0.0833, 0.3061, 0.1332, 0.1821, 0.1331, 0.3175, 0.0833, 0.3061, 0.4165, 0.3689, 0.4642, 0.3562, 0.4642, 0.4485, 0.4642, 0.3562, 0.532, 0.3424, 0.5232, 0.4369, 0.5464, 0.3524, 0.6579, 0.3572, 0.6592, 0.483, 0.1331, 0.3175, 0.1372, 0.4074, 0.08564, 0.4138, 0.0833, 0.3061, 0.08564, 0.4138, 0.004927, 0.3936, 0.08564, 0.4138, 0.1372, 0.4074, 0.1064, 0.523, 0.1755, 0.9473, 0.1899, 0.9139, 0.1735, 0.9163, 0.2441, 0.8472, 0.2047, 0.8194, 0.2238, 0.8592, 0.4127, 0.6359, 0.4127, 0.5586, 0.4642, 0.5517, 0.4096, 0.458, 0.4642, 0.4485, 0.4642, 0.5517, 0.04154, 0.5752, 0.02707, 0.6236, 0.003566, 0.6122, 0.7916, 0.4262, 0.7282, 0.4262, 0.7297, 0.3552, 0.7932, 0.1787, 0.7297, 0.1787, 0.7297, 0.1481, 0.8457, 0.1787, 0.8457, 0.1651, 0.914, 0.1789, 0.7932, 0.1787, 0.7932, 0.1651, 0.8457, 0.1651, 0.7297, 0.1787, 0.6792, 0.1787, 0.7297, 0.1481, 0.837, 0.8259, 0.8085, 0.8243, 0.8063, 0.8308, 0.9029, 0.8229, 0.9032, 0.8275, 0.9808, 0.8267, 0.7526, 0.824, 0.7064, 0.825, 0.7041, 0.832, 0.8085, 0.8243, 0.7526, 0.824, 0.7553, 0.8317, 0.7297, 0.1481, 0.7932, 0.1481, 0.7932, 0.1651, 0.7297, 0.1481, 0.6792, 0.1787, 0.6792, 0.1481, 0.8457, 0.1651, 0.8457, 0.1481, 0.914, 0.1483, 0.8457, 0.1651, 0.7932, 0.1651, 0.7932, 0.1481, 0.7297, 0.1787, 0.7297, 0.3552, 0.6792, 0.3552, 0.8457, 0.3552, 0.7932, 0.3552, 0.7932, 0.1787, 0.914, 0.3554, 0.8457, 0.3552, 0.8457, 0.1787, 0.7932, 0.3552, 0.7297, 0.3552, 0.7297, 0.1787, 0.9032, 0.8275, 0.8829, 0.8631, 0.9923, 0.8568, 0.7041, 0.832, 0.6875, 0.8854, 0.7252, 0.8676, 0.7553, 0.8317, 0.7252, 0.8676, 0.7756, 0.8607, 0.8394, 0.8303, 0.8063, 0.8308, 0.8211, 0.8741, 0.8829, 0.8631, 0.8834, 0.9238, 0.9925, 0.9199, 0.7252, 0.8676, 0.7356, 0.9497, 0.7797, 0.9492, 0.6875, 0.8854, 0.6913, 0.9663, 0.7356, 0.9497, 0.8736, 0.8973, 0.8211, 0.8741, 0.8246, 0.9429, 0.7356, 0.9497, 0.7613, 0.9792, 0.7797, 0.9492, 0.7983, 0.9802, 0.7613, 0.9792, 0.7325, 0.9974, 0.9925, 0.9199, 0.8834, 0.9238, 0.9032, 0.9715, 0.8349, 0.9957, 0.882, 0.9356, 0.8246, 0.9429, 0.7356, 0.9497, 0.6913, 0.9663, 0.7325, 0.9974, 0.7932, 0.1481, 0.7297, 0.1481, 0.7297, 0.004957, 0.7297, 0.004957, 0.7297, 0.1481, 0.6792, 0.1481, 0.8457, 0.1481, 0.8457, 0.004957, 0.914, 0.005135, 0.8457, 0.1481, 0.7932, 0.1481, 0.7932, 0.004957, 0.7797, 0.9492, 0.8246, 0.9429, 0.8211, 0.8741, 0.7756, 0.8607, 0.8211, 0.8741, 0.8063, 0.8308, 0.8063, 0.8308, 0.7553, 0.8317, 0.7756, 0.8607, 0.7613, 0.9792, 0.7983, 0.9802, 0.7797, 0.9492, 0.7983, 0.9802, 0.8246, 0.9429, 0.7797, 0.9492, 0.09762, 0.5891, 0.05728, 0.6399, 0.02707, 0.6236, 0.08564, 0.4138, 0.005414, 0.3995, 0.004927, 0.3936, 0.5232, 0.4369, 0.5248, 0.4447, 0.4642, 0.4485, 0.5443, 0.4867, 0.6592, 0.483, 0.6593, 0.4902, 0.7932, 0.3552, 0.8457, 0.3552, 0.8197, 0.4084, 0.7297, 0.3552, 0.6949, 0.4057, 0.6792, 0.3552, 0.04154, 0.5752, 0.00351, 0.5615, 0.006656, 0.5042, 0.538, 0.6048, 0.5056, 0.6197, 0.5204, 0.5415, 0.03094, 0.5066, 0.005414, 0.3995, 0.08564, 0.4138, 0.8197, 0.4084, 0.7916, 0.4262, 0.7932, 0.3552, 0.006656, 0.5042, 0.005414, 0.3995, 0.03094, 0.5066, 0.6949, 0.4057, 0.7297, 0.3552, 0.7282, 0.4262, 0.5204, 0.5415, 0.5248, 0.4447, 0.5335, 0.5387, 0.4642, 0.4485, 0.5248, 0.4447, 0.5204, 0.5415, 0.06138, 0.5154, 0.09762, 0.5891, 0.04154, 0.5752, 0.4642, 0.5517, 0.5204, 0.5415, 0.5056, 0.6197, 0.2473, 0.8872, 0.2238, 0.8592, 0.2278, 0.8983, 0.2457, 0.929, 0.2278, 0.8983, 0.2157, 0.9392, 0.1667, 0.9731, 0.1845, 0.9488, 0.1755, 0.9473, 0.1667, 0.9731, 0.1755, 0.9473, 0.1372, 0.9398, 0.1372, 0.9398, 0.1021, 0.8859, 0.09109, 0.9148, 0.1021, 0.8859, 0.05045, 0.8498, 0.02729, 0.8762, 0.07112, 0.7598, 0.04891, 0.7248, 0.1151, 0.7202, 0.1151, 0.7202, 0.04891, 0.7248, 0.07919, 0.6597, 0.4579, 0.8673, 0.4526, 0.8132, 0.3817, 0.813, 0.2157, 0.9392, 0.2093, 0.9062, 0.1899, 0.9139, 0.09762, 0.5891, 0.06138, 0.5154, 0.1064, 0.523, 0.1735, 0.9163, 0.1899, 0.9139, 0.1824, 0.8715, 0.1899, 0.9139, 0.2093, 0.9062, 0.2009, 0.8827, 0.1824, 0.8715, 0.2009, 0.8827, 0.1958, 0.853, 0.2047, 0.8194, 0.1729, 0.8194, 0.1958, 0.853, 0.2047, 0.8194, 0.1958, 0.853, 0.2238, 0.8592, 0.1522, 0.8884, 0.1021, 0.8859, 0.1372, 0.9398, 0.2157, 0.9392, 0.2278, 0.8983, 0.2093, 0.9062, 0.2093, 0.9062, 0.2278, 0.8983, 0.2009, 0.8827, 0.2238, 0.8592, 0.1958, 0.853, 0.2009, 0.8827, 0.1522, 0.8884, 0.1824, 0.8715, 0.1729, 0.8194, 0.1729, 0.8194, 0.136, 0.8173, 0.1125, 0.8513, 0.0953, 0.818, 0.1125, 0.8513, 0.136, 0.8173, 0.04126, 0.8269, 0.1125, 0.8513, 0.0953, 0.818, 0.1522, 0.8884, 0.1125, 0.8513, 0.1021, 0.8859, 0.05045, 0.8498, 0.1021, 0.8859, 0.1125, 0.8513, 0.3847, 0.9919, 0.3363, 0.9751, 0.3796, 0.9183, 0.4008, 0.9786, 0.3847, 0.9919, 0.3796, 0.9183, 0.4102, 0.9174, 0.4109, 0.93, 0.3796, 0.9183, 0.3944, 0.6742, 0.4337, 0.7462, 0.3875, 0.7805, 0.3363, 0.9751, 0.3037, 0.9104, 0.3796, 0.9183, 0.3796, 0.9183, 0.3037, 0.9104, 0.3783, 0.9086, 0.3875, 0.7805, 0.2854, 0.7922, 0.3237, 0.7011, 0.5556, 0.985, 0.4911, 0.9009, 0.5022, 0.9922, 0.5506, 0.7325, 0.5055, 0.6772, 0.5511, 0.6775, 0.5297, 0.8094, 0.4911, 0.9009, 0.4938, 0.7809, 0.608, 0.7139, 0.6671, 0.6535, 0.5947, 0.6537, 0.6503, 0.9235, 0.6055, 0.9783, 0.6415, 0.9787, 0.7851, 0.4332, 0.8696, 0.4517, 0.869, 0.4332, 0.6561, 0.8271, 0.608, 0.7139, 0.6006, 0.8273, 0.6503, 0.9235, 0.602, 0.8505, 0.5979, 0.9229, 0.5556, 0.985, 0.4911, 0.9009, 0.5665, 0.8999, 0.5297, 0.8094, 0.4911, 0.9009, 0.5665, 0.8999, 0.9184, 0.4332, 0.8696, 0.4517, 0.919, 0.4517, 0.7, 0.4332, 0.7857, 0.4517, 0.7851, 0.4332, 0.9906, 0.4332, 0.919, 0.4517, 0.9913, 0.4517, 0.8683, 0.7035, 0.7838, 0.7126, 0.869, 0.7308, 0.8656, 0.5961, 0.9177, 0.7035, 0.9197, 0.6027, 0.9913, 0.5961, 0.9197, 0.6027, 0.992, 0.6027, 0.005817, 0.07331, 0.07666, 0.1814, 0.002563, 0.1992, 0.9177, 0.7035, 0.9893, 0.7126, 0.99, 0.7035, 0.8683, 0.7035, 0.917, 0.7126, 0.9177, 0.7035, 0.6993, 0.7035, 0.7838, 0.7126, 0.7844, 0.7035, 0.6467, 0.08522, 0.5475, 0.2104, 0.5469, 0.07978, 0.9664, 0.743, 0.7137, 0.7738, 0.7392, 0.7406, 0.5384, 0.2377, 0.4753, 0.1079, 0.5286, 0.06252, 0.09115, 0.1097, 0.1332, 0.1821, 0.07666, 0.1814, 0.4753, 0.1079, 0.4173, 0.2596, 0.4165, 0.04466, 0.9913, 0.5892, 0.919, 0.5961, 0.9913, 0.5961, 0.7013, 0.6027, 0.7844, 0.7035, 0.7818, 0.5961, 0.8696, 0.4517, 0.919, 0.5892, 0.919, 0.4517, 0.7857, 0.4517, 0.7007, 0.5892, 0.7818, 0.5961, 0.8696, 0.4517, 0.7818, 0.5961, 0.8656, 0.5961, 0.919, 0.4517, 0.9913, 0.5892, 0.9913, 0.4517, 0.9197, 0.6027, 0.99, 0.7035, 0.992, 0.6027, 0.8656, 0.5961, 0.7844, 0.7035, 0.8683, 0.7035, 0.4696, 0.2504, 0.532, 0.3424, 0.4642, 0.3562, 0.5475, 0.2104, 0.6579, 0.3572, 0.5464, 0.3524, 0.4696, 0.2504, 0.4165, 0.3689, 0.4173, 0.2596, 0.002563, 0.1992, 0.0833, 0.3061, 0.004594, 0.2984, 0.1332, 0.1821, 0.0833, 0.3061, 0.07666, 0.1814, 0.4165, 0.3689, 0.4642, 0.4485, 0.4096, 0.458, 0.4642, 0.3562, 0.5232, 0.4369, 0.4642, 0.4485, 0.5464, 0.3524, 0.6592, 0.483, 0.5443, 0.4867, 0.1331, 0.3175, 0.08564, 0.4138, 0.0833, 0.3061, 0.0833, 0.3061, 0.004927, 0.3936, 0.004594, 0.2984, 0.1325, 0.5226, 0.1064, 0.523, 0.1372, 0.4074, 0.08564, 0.4138, 0.1064, 0.523, 0.06138, 0.5154, 0.1755, 0.9473, 0.1735, 0.9163, 0.1372, 0.9398, 0.2441, 0.8472, 0.2238, 0.8592, 0.2473, 0.8872, 0.4127, 0.6359, 0.4642, 0.5517, 0.4672, 0.632, 0.4096, 0.458, 0.4642, 0.5517, 0.4127, 0.5586, 0.04154, 0.5752, 0.003566, 0.6122, 0.00351, 0.5615, 0.7916, 0.4262, 0.7297, 0.3552, 0.7932, 0.3552, 0.7932, 0.1787, 0.7297, 0.1481, 0.7932, 0.1651, 0.7932, 0.1787, 0.8457, 0.1651, 0.8457, 0.1787, 0.837, 0.8259, 0.8063, 0.8308, 0.8394, 0.8303, 0.9029, 0.8229, 0.9808, 0.8267, 0.9815, 0.8212, 0.7526, 0.824, 0.7041, 0.832, 0.7553, 0.8317, 0.8085, 0.8243, 0.7553, 0.8317, 0.8063, 0.8308, 0.8457, 0.1651, 0.914, 0.1483, 0.914, 0.1789, 0.8457, 0.1651, 0.7932, 0.1481, 0.8457, 0.1481, 0.7297, 0.1787, 0.6792, 0.3552, 0.6792, 0.1787, 0.8457, 0.3552, 0.7932, 0.1787, 0.8457, 0.1787, 0.914, 0.3554, 0.8457, 0.1787, 0.914, 0.1789, 0.7932, 0.3552, 0.7297, 0.1787, 0.7932, 0.1787, 0.9032, 0.8275, 0.9923, 0.8568, 0.9808, 0.8267, 0.7041, 0.832, 0.7252, 0.8676, 0.7553, 0.8317, 0.8394, 0.8303, 0.8211, 0.8741, 0.8736, 0.8973, 0.8829, 0.8631, 0.9925, 0.9199, 0.9923, 0.8568, 0.7252, 0.8676, 0.7797, 0.9492, 0.7756, 0.8607, 0.6875, 0.8854, 0.7356, 0.9497, 0.7252, 0.8676, 0.8736, 0.8973, 0.8246, 0.9429, 0.882, 0.9356, 0.7983, 0.9802, 0.7325, 0.9974, 0.8349, 0.9957, 0.9925, 0.9199, 0.9032, 0.9715, 0.9728, 0.9691, 0.8349, 0.9957, 0.8246, 0.9429, 0.7983, 0.9802, 0.7356, 0.9497, 0.7325, 0.9974, 0.7613, 0.9792, 0.7932, 0.1481, 0.7297, 0.004957, 0.7932, 0.004957, 0.7297, 0.004957, 0.6792, 0.1481, 0.6792, 0.004957, 0.8457, 0.1481, 0.914, 0.005135, 0.914, 0.1483, 0.8457, 0.1481, 0.7932, 0.004957, 0.8457, 0.004957, 0.7797, 0.9492, 0.8211, 0.8741, 0.7756, 0.8607, 0.09762, 0.5891, 0.02707, 0.6236, 0.04154, 0.5752, 0.5443, 0.4867, 0.6593, 0.4902, 0.5431, 0.4947, 0.04154, 0.5752, 0.006656, 0.5042, 0.03094, 0.5066, 0.538, 0.6048, 0.5204, 0.5415, 0.5335, 0.5387, 0.03094, 0.5066, 0.08564, 0.4138, 0.06138, 0.5154, 0.4642, 0.4485, 0.5204, 0.5415, 0.4642, 0.5517, 0.06138, 0.5154, 0.04154, 0.5752, 0.03094, 0.5066, 0.4642, 0.5517, 0.5056, 0.6197, 0.4672, 0.632, 0.2473, 0.8872, 0.2278, 0.8983, 0.2457, 0.929, 0.2457, 0.929, 0.2157, 0.9392, 0.2304, 0.9687, 0.1845, 0.9488, 0.2304, 0.9687, 0.2157, 0.9392, 0.2304, 0.9687, 0.1845, 0.9488, 0.1667, 0.9731, 0.1667, 0.9731, 0.1372, 0.9398, 0.1118, 0.9506, 0.1372, 0.9398, 0.09109, 0.9148, 0.1118, 0.9506, 0.1021, 0.8859, 0.02729, 0.8762, 0.09109, 0.9148, 0.07112, 0.7598, 0.1151, 0.7202, 0.12, 0.7804, 0.1151, 0.7202, 0.07919, 0.6597, 0.1172, 0.6542, 0.4579, 0.8673, 0.3817, 0.813, 0.3704, 0.862, 0.2157, 0.9392, 0.1899, 0.9139, 0.1845, 0.9488, 0.1735, 0.9163, 0.1824, 0.8715, 0.1522, 0.8884, 0.1899, 0.9139, 0.2009, 0.8827, 0.1824, 0.8715, 0.1824, 0.8715, 0.1958, 0.853, 0.1729, 0.8194, 0.1522, 0.8884, 0.1372, 0.9398, 0.1735, 0.9163, 0.2238, 0.8592, 0.2009, 0.8827, 0.2278, 0.8983, 0.1522, 0.8884, 0.1729, 0.8194, 0.1125, 0.8513, 0.05045, 0.8498, 0.1125, 0.8513, 0.04126, 0.8269, 0.4008, 0.9786, 0.3796, 0.9183, 0.4109, 0.93, 0.4102, 0.9174, 0.3796, 0.9183, 0.3783, 0.9086, 0.3944, 0.6742, 0.3875, 0.7805, 0.3698, 0.6703, 0.3875, 0.7805, 0.3237, 0.7011, 0.3698, 0.6703])
me_cube_001.use_remesh_preserve_volume = False
me_cube_001.use_remesh_preserve_attributes = False
me_cube_001.use_mirror_vertex_groups = False
me_cube_001.update()
me_cube = bpy.data.meshes.new('Cube')
me_cube.from_pydata([(-1.0, -1.0, 0.0), (-1.0, -1.0, 2.0), (-1.0, 1.0, 0.0), (-1.0, 1.0, 2.0), (1.0, -1.0, 0.0), (1.0, -1.0, 2.0), (1.0, 1.0, 0.0), (1.0, 1.0, 2.0)], [], [(1, 3, 2, 0), (3, 7, 6, 2), (7, 5, 4, 6), (5, 1, 0, 4), (0, 2, 6, 4), (5, 7, 3, 1)])
me_cube.use_remesh_preserve_volume = False
me_cube.use_remesh_preserve_attributes = False
me_cube.use_mirror_vertex_groups = False
me_cube.update()
arm_armature = bpy.data.armatures.new('Armature')  # bones are not reproduced

# ---- objects
ob_piggy_armature = bpy.data.objects.new('piggy_armature', arm_armature)
ob_bodypig = bpy.data.objects.new('bodypig', me_cube_001)
ob_unit = bpy.data.objects.new('unit', me_cube)

# ---- transforms, parenting, visibility, modifiers, constraints
ob_piggy_armature.location = (0.0, 0.0, 0.0)
ob_piggy_armature.show_in_front = True
ob_piggy_armature.lineart.crease_threshold = 0.0
ob_bodypig.parent = ob_piggy_armature
ob_bodypig.location = (0.0, 0.0, 0.0)
ob_bodypig.lineart.crease_threshold = 0.0
_vg = ob_bodypig.vertex_groups.new(name='hips')
for _i, _w in zip([17, 20, 21, 22, 23, 24, 25, 26, 27, 28, 29, 31, 32, 33, 34, 36, 37, 38, 39, 40, 41, 135, 138, 139, 140, 141, 142, 143, 144, 145, 146, 147, 148, 149, 151, 152, 153, 154, 155, 156, 158, 159, 160, 161, 162, 163, 164, 165], [0.1156, 0.1188, 0.7711, 0.08598, 0.01015, 0.1219, 0.0537, 0.09418, 0.1009, 0.7702, 0.7663, 0.08397, 0.09452, 0.0007439, 0.07986, 0.7294, 0.06653, 0.05525, 0.01367, 0.02234, 0.1003, 0.1156, 0.1188, 0.7711, 0.08598, 0.01015, 0.1219, 0.0537, 0.09418, 0.1009, 0.177, 0.8867, 0.7702, 0.7663, 0.2743, 0.08397, 0.8744, 0.09452, 0.0007439, 0.07986, 0.7294, 0.06653, 0.05525, 0.01367, 0.02234, 0.1003, 0.03826, 0.05969]): _vg.add([_i], _w, 'REPLACE')
_vg = ob_bodypig.vertex_groups.new(name='back')
for _i, _w in zip([23, 24, 25, 26, 27, 28, 29, 38, 39, 40, 41, 42, 43, 44, 45, 46, 47, 49, 50, 87, 88, 89, 90, 91, 92, 93, 94, 95, 96, 100, 101, 102, 103, 106, 107, 108, 109, 110, 111, 141, 142, 143, 144, 145, 148, 149, 151, 153, 160, 161, 162, 163, 164, 165, 166, 167, 168, 169, 170, 171, 172, 173, 174, 176, 177, 178, 179, 216, 217, 218, 219, 220, 221, 222, 223, 224, 225, 226, 227, 234, 235, 236, 237, 238, 239, 240, 241, 244, 245, 246, 247, 248, 249], [0.03179, 0.1568, 0.1626, 0.0508, 0.1625, 0.0185, 0.1218, 0.5411, 0.4931, 0.6155, 0.7832, 0.1147, 0.1153, 0.5839, 0.7338, 0.2846, 0.06559, 0.1246, 0.5769, 0.1498, 0.1517, 0.0442, 0.01831, 0.04699, 0.07722, 0.05726, 0.08777, 0.08503, 0.006831, 0.06632, 0.1233, 0.1407, 0.2295, 0.4701, 0.03138, 0.005231, 0.04802, 0.07634, 0.1396, 0.03179, 0.1568, 0.1626, 0.0508, 0.1625, 0.0185, 0.1218, 0.1672, 0.08168, 0.5411, 0.4931, 0.6155, 0.7832, 0.6706, 0.9003, 0.1147, 0.1153, 0.5839, 0.7338, 0.691, 0.8486, 0.2846, 0.3385, 0.06559, 0.1246, 0.2096, 0.5769, 0.6647, 0.1498, 0.1517, 0.0442, 0.01831, 0.04699, 0.07722, 0.05726, 0.08777, 0.08503, 0.09052, 0.006831, 0.004251, 0.06632, 0.05176, 0.1233, 0.1688, 0.1407, 0.1427, 0.2295, 0.2269, 0.4701, 0.03138, 0.005231, 0.04802, 0.07634, 0.1396]): _vg.add([_i], _w, 'REPLACE')
_vg = ob_bodypig.vertex_groups.new(name='head')
for _i, _w in zip([44, 45, 46, 47, 48, 49, 50, 51, 52, 89, 90, 91, 92, 94, 95, 96, 97, 98, 99, 100, 101, 102, 103, 104, 105, 106, 107, 108, 109, 110, 111, 112, 113, 114, 115, 116, 117, 164, 168, 169, 170, 171, 172, 173, 174, 175, 176, 177, 178, 179, 180, 181, 218, 219, 220, 221, 223, 224, 225, 226, 227, 228, 229, 230, 231, 232, 233, 234, 235, 236, 237, 238, 239, 240, 241, 242, 243, 244, 245, 246, 247, 248, 249, 250, 251, 252, 253, 254, 255], [0.08103, 0.02468, 0.2236, 0.6765, 0.9623, 0.6625, 0.1855, 0.05012, 0.03372, 0.1528, 0.1845, 0.02533, 0.06376, 0.02516, 0.8115, 0.9393, 0.9826, 0.9888, 0.9747, 0.8971, 0.8321, 0.7994, 0.6684, 0.975, 0.9586, 0.3255, 0.8887, 0.9053, 0.8989, 0.786, 0.7645, 0.99, 0.9761, 0.9851, 0.9852, 0.9804, 0.9824, 0.01867, 0.08103, 0.02468, 0.1289, 0.06067, 0.2236, 0.5316, 0.6765, 0.9623, 0.6625, 0.7288, 0.1855, 0.246, 0.05012, 0.03372, 0.1528, 0.1845, 0.02533, 0.06376, 0.02516, 0.8115, 0.8643, 0.9393, 0.952, 0.9826, 0.986, 0.9888, 0.9994, 0.9747, 0.9797, 0.8971, 0.9225, 0.8321, 0.7898, 0.7994, 0.8011, 0.6684, 0.6766, 0.975, 0.9586, 0.3255, 0.8887, 0.9053, 0.8989, 0.786, 0.7645, 0.99, 0.9761, 0.9851, 0.9852, 0.9804, 0.9824]): _vg.add([_i], _w, 'REPLACE')
_vg = ob_bodypig.vertex_groups.new(name='arm_upper.L')
for _i, _w in zip([24, 25, 27, 38, 39, 40, 41, 42, 43, 44, 45, 46, 47, 49, 50, 51, 52, 53, 54, 55, 56, 57, 58, 63, 64, 65, 67, 68, 69, 87, 88, 89, 90, 91, 92, 93, 94, 95, 96, 100, 101, 102, 103, 106, 107, 108, 109, 110, 111, 164, 170, 171, 173, 177, 179, 239, 240, 241], [0.05898, 0.06507, 0.01083, 0.2159, 0.2327, 0.1095, 0.07124, 0.8339, 0.8157, 0.2564, 0.1858, 0.4656, 0.2521, 0.2058, 0.219, 0.929, 0.9349, 0.9665, 0.973, 0.6725, 0.5906, 0.8876, 0.6231, 0.876, 0.4107, 0.4192, 0.8719, 0.9273, 0.7287, 0.7677, 0.7857, 0.7967, 0.7772, 0.9022, 0.8454, 0.91, 0.8664, 0.09421, 0.003731, 0.002482, 0.003083, 0.02455, 0.06839, 0.1735, 0.06679, 0.06431, 0.04304, 0.1322, 0.08258, 0.0477, 0.06621, 0.02459, 0.05835, 0.009552, 0.03387, 0.003046, 0.00463, 0.03963]): _vg.add([_i], _w, 'REPLACE')
_vg = ob_bodypig.vertex_groups.new(name='arm_lower.L')
for _i, _w in zip([55, 56, 57, 58, 59, 60, 61, 62, 63, 64, 65, 66, 67, 68, 69, 70, 71, 72, 73, 74, 75, 76, 80, 81, 82, 83, 84, 86], [0.317, 0.3979, 0.1094, 0.3754, 0.5791, 0.5453, 0.8216, 0.872, 0.1208, 0.5768, 0.5695, 0.1899, 0.126, 0.06972, 0.2601, 0.239, 0.2169, 0.2083, 0.05933, 0.07004, 0.0177, 0.01005, 0.002345, 0.7055, 0.7395, 0.9073, 0.9457, 0.1804]): _vg.add([_i], _w, 'REPLACE')
_vg = ob_bodypig.vertex_groups.new(name='hand.L')
for _i, _w in zip([59, 60, 61, 62, 66, 70, 71, 72, 73, 74, 75, 76, 77, 78, 79, 80, 81, 82, 83, 84, 85, 86], [0.4082, 0.4448, 0.1686, 0.1209, 0.8067, 0.7559, 0.7802, 0.7889, 0.9396, 0.9285, 0.9656, 0.9695, 0.9882, 0.9862, 0.9789, 0.9733, 0.2817, 0.2439, 0.07771, 0.03573, 0.9828, 0.8177]): _vg.add([_i], _w, 'REPLACE')
_vg = ob_bodypig.vertex_groups.new(name='arm_upper.R')
for _i, _w in zip([103, 142, 143, 145, 160, 161, 162, 163, 164, 166, 167, 168, 169, 170, 171, 172, 173, 174, 176, 177, 178, 179, 180, 181, 182, 183, 184, 185, 186, 187, 192, 193, 194, 196, 197, 198, 216, 217, 218, 219, 220, 221, 222, 223, 224, 226, 234, 236, 238, 239, 240, 241, 244, 245, 246, 247, 248, 249], [0.00463, 0.05898, 0.06507, 0.01083, 0.2159, 0.2327, 0.1095, 0.07124, 0.0477, 0.8339, 0.8157, 0.2564, 0.1858, 0.06621, 0.02459, 0.4656, 0.05835, 0.2521, 0.2058, 0.009552, 0.219, 0.03387, 0.929, 0.9349, 0.9665, 0.973, 0.6725, 0.5906, 0.8876, 0.6231, 0.876, 0.4107, 0.4192, 0.8719, 0.9273, 0.7287, 0.7677, 0.7857, 0.7967, 0.7772, 0.9022, 0.8454, 0.91, 0.8664, 0.09421, 0.003731, 0.002482, 0.003083, 0.02455, 0.003046, 0.06839, 0.03963, 0.1735, 0.06679, 0.06431, 0.04304, 0.1322, 0.08258]): _vg.add([_i], _w, 'REPLACE')
_vg = ob_bodypig.vertex_groups.new(name='arm_lower.R')
for _i, _w in zip([184, 185, 186, 187, 188, 189, 190, 191, 192, 193, 194, 195, 196, 197, 198, 199, 200, 201, 202, 203, 204, 205, 209, 210, 211, 212, 213, 215], [0.317, 0.3979, 0.1094, 0.3754, 0.5791, 0.5453, 0.8216, 0.872, 0.1208, 0.5768, 0.5695, 0.1899, 0.126, 0.06972, 0.2601, 0.239, 0.2169, 0.2083, 0.05933, 0.07004, 0.0177, 0.01005, 0.002345, 0.7055, 0.7395, 0.9073, 0.9457, 0.1804]): _vg.add([_i], _w, 'REPLACE')
_vg = ob_bodypig.vertex_groups.new(name='hand.R')
for _i, _w in zip([188, 189, 190, 191, 195, 199, 200, 201, 202, 203, 204, 205, 206, 207, 208, 209, 210, 211, 212, 213, 214, 215], [0.4082, 0.4448, 0.1686, 0.1209, 0.8067, 0.7559, 0.7802, 0.7889, 0.9396, 0.9285, 0.9656, 0.9695, 0.9882, 0.9862, 0.9789, 0.9733, 0.2817, 0.2439, 0.07771, 0.03573, 0.9828, 0.8177]): _vg.add([_i], _w, 'REPLACE')
_vg = ob_bodypig.vertex_groups.new(name='leg_upper.L')
for _i, _w in zip([12, 13, 16, 17, 18, 19, 20, 21, 22, 23, 24, 25, 26, 27, 28, 29, 30, 31, 32, 33, 34, 35, 36, 37, 38, 39, 40, 41, 44, 87, 138, 144, 145, 146, 147, 151, 152, 162, 164], [0.01581, 0.009459, 0.5057, 0.7298, 0.6817, 0.5062, 0.6422, 0.1722, 0.8711, 0.8697, 0.6464, 0.6839, 0.6872, 0.5831, 0.1748, 0.08697, 0.5562, 0.6889, 0.7306, 0.8887, 0.7293, 0.4541, 0.207, 0.8941, 0.1692, 0.2063, 0.1521, 0.0131, 0.01826, 0.01925, 0.131, 0.1118, 0.09355, 0.361, 0.04445, 0.2507, 0.108, 0.02771, 0.07395]): _vg.add([_i], _w, 'REPLACE')
_vg = ob_bodypig.vertex_groups.new(name='leg_lower.L')
for _i, _w in zip([2, 3, 6, 7, 8, 9, 10, 11, 12, 13, 14, 15, 16, 17, 18, 19, 20, 26, 30, 31, 32, 33, 34, 35, 36, 146], [0.4953, 0.6242, 0.4987, 0.6443, 0.3496, 0.0645, 0.3553, 0.06443, 0.7268, 0.8119, 0.8484, 0.7786, 0.4711, 0.1356, 0.2923, 0.4852, 0.07574, 0.01365, 0.4171, 0.09187, 0.154, 0.04657, 0.1684, 0.5184, 0.007319, 0.02608]): _vg.add([_i], _w, 'REPLACE')
_vg = ob_bodypig.vertex_groups.new(name='foot.L')
for _i, _w in zip([0, 1, 2, 3, 4, 5, 6, 7, 8, 9, 10, 11, 12, 13, 14, 15], [0.9941, 0.9871, 0.5017, 0.3614, 0.9946, 0.9872, 0.4996, 0.3484, 0.6345, 0.9336, 0.634, 0.9342, 0.2385, 0.1551, 0.1352, 0.198]): _vg.add([_i], _w, 'REPLACE')
_vg = ob_bodypig.vertex_groups.new(name='leg_upper.R')
for _i, _w in zip([20, 26, 27, 31, 40, 130, 131, 134, 135, 136, 137, 138, 139, 140, 141, 142, 143, 144, 145, 146, 147, 148, 149, 150, 151, 152, 154, 155, 156, 157, 158, 159, 160, 161, 162, 163, 164, 168, 216], [0.131, 0.1118, 0.09355, 0.108, 0.02771, 0.01581, 0.009459, 0.5057, 0.7298, 0.6817, 0.5062, 0.6422, 0.1722, 0.8711, 0.8697, 0.6464, 0.6839, 0.6872, 0.5831, 0.361, 0.04445, 0.1748, 0.08697, 0.5562, 0.2507, 0.6889, 0.7306, 0.8887, 0.7293, 0.4541, 0.207, 0.8941, 0.1692, 0.2063, 0.1521, 0.0131, 0.07395, 0.01826, 0.01925]): _vg.add([_i], _w, 'REPLACE')
_vg = ob_bodypig.vertex_groups.new(name='leg_lower.R')
for _i, _w in zip([120, 121, 124, 125, 126, 127, 128, 129, 130, 131, 132, 133, 134, 135, 136, 137, 138, 144, 146, 150, 152, 154, 155, 156, 157, 158], [0.4953, 0.6242, 0.4987, 0.6443, 0.3496, 0.0645, 0.3553, 0.06443, 0.7268, 0.8119, 0.8484, 0.7786, 0.4711, 0.1356, 0.2923, 0.4852, 0.07574, 0.01365, 0.02608, 0.4171, 0.09187, 0.154, 0.04657, 0.1684, 0.5184, 0.007319]): _vg.add([_i], _w, 'REPLACE')
_vg = ob_bodypig.vertex_groups.new(name='foot.R')
for _i, _w in zip([118, 119, 120, 121, 122, 123, 124, 125, 126, 127, 128, 129, 130, 131, 132, 133], [0.9941, 0.9871, 0.5017, 0.3614, 0.9946, 0.9872, 0.4996, 0.3484, 0.6345, 0.9336, 0.634, 0.9342, 0.2385, 0.1551, 0.1352, 0.198]): _vg.add([_i], _w, 'REPLACE')
_m = ob_bodypig.modifiers.new('Armature', 'ARMATURE')
_m.object = ob_piggy_armature
ob_unit.location = (0.0, 0.0, 0.0)
ob_unit.color = (0.9802, 0.004, 1.0, 1.0)
ob_unit.hide_select = True
ob_unit.hide_render = True
ob_unit.display_type = 'WIRE'
ob_unit.lineart.crease_threshold = 0.0

# ---- collection membership
col_collection_1.objects.link(ob_piggy_armature)
col_collection_1.objects.link(ob_bodypig)
col_collection_1.objects.link(ob_unit)

# ---- scene / render settings (as saved in the file)
scene.frame_start = 1; scene.frame_end = 100; scene.frame_set(0)
scene.render.engine = 'BLENDER_EEVEE_NEXT'
scene.render.resolution_percentage = 50
scene.render.dither_intensity = 0.0
scene.cycles.use_denoising = False
scene.cycles.samples = 128
scene.cycles.sampling_pattern = 'TABULATED_SOBOL'
scene.cycles.light_sampling_threshold = 0.0
scene.cycles.use_adaptive_sampling = False
scene.cycles.use_light_tree = False
scene.cycles.blur_glossy = 0.0
scene.cycles.sample_clamp_indirect = 0.0
scene.view_settings.view_transform = 'Standard'
bpy.context.view_layer.update()

# ---- added for rendering (the .blend has no active camera and no usable light): camera, sun
cam_auto = bpy.data.cameras.new('AutoCamera')
cam_auto.lens = 50.0
cam_auto.sensor_width = 36.0
cam_auto.clip_end = 1000.0
ob_auto_camera = bpy.data.objects.new('AutoCamera', cam_auto)
scene.collection.objects.link(ob_auto_camera)
ob_auto_camera.location = (2.18601, -2.67012, 2.7546)
ob_auto_camera.rotation_euler = (1.09748, -7.21219e-08, 0.694738)
scene.camera = ob_auto_camera
light_auto_sun = bpy.data.lights.new('AutoSun', 'SUN')
light_auto_sun.energy = 3.0
light_auto_sun.angle = 0.0523599
ob_auto_sun = bpy.data.objects.new('AutoSun', light_auto_sun)
scene.collection.objects.link(ob_auto_sun)
ob_auto_sun.rotation_euler = (0.872665, 0.174533, 0.523599)
bpy.context.view_layer.update()
